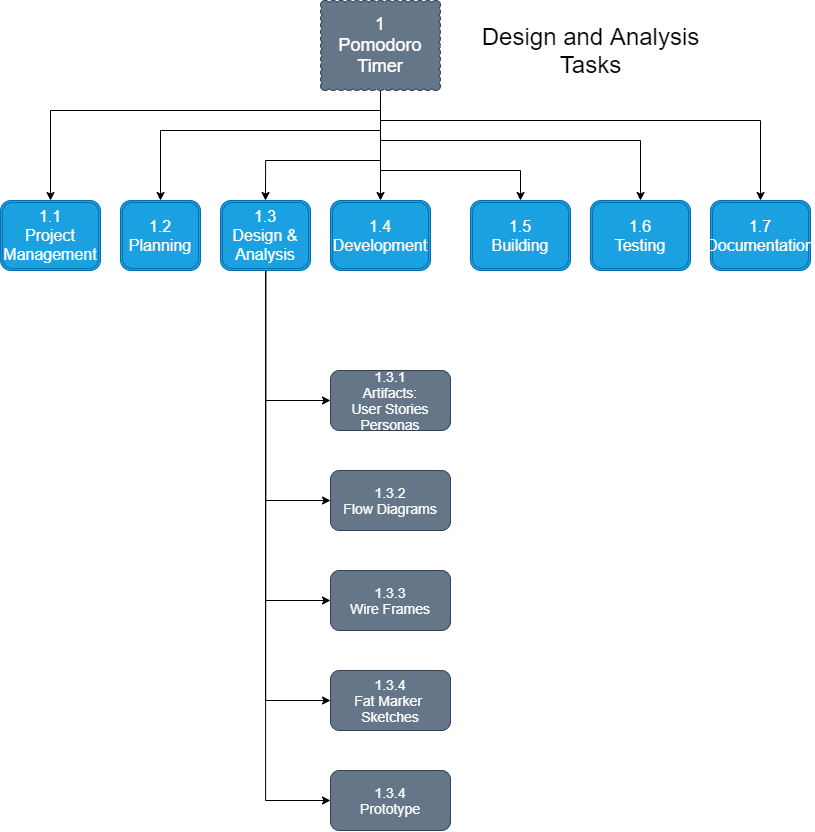

The diagram above was exported from draw.io. Its source (the exported page's mxGraphModel, read from the mxfile embedded in the PNG):
<mxGraphModel dx="1458" dy="1096" grid="1" gridSize="10" guides="1" tooltips="1" connect="1" arrows="1" fold="1" page="1" pageScale="1" pageWidth="850" pageHeight="1100" math="0" shadow="0">
  <root>
    <mxCell id="0" />
    <mxCell id="1" parent="0" />
    <mxCell id="2" style="edgeStyle=orthogonalEdgeStyle;rounded=0;orthogonalLoop=1;jettySize=auto;html=1;entryX=0.5;entryY=0;entryDx=0;entryDy=0;" edge="1" parent="1" source="9" target="10">
      <mxGeometry relative="1" as="geometry">
        <Array as="points">
          <mxPoint x="390" y="120" />
          <mxPoint x="60" y="120" />
        </Array>
      </mxGeometry>
    </mxCell>
    <mxCell id="3" style="edgeStyle=orthogonalEdgeStyle;rounded=0;orthogonalLoop=1;jettySize=auto;html=1;entryX=0.5;entryY=0;entryDx=0;entryDy=0;" edge="1" parent="1" source="9" target="16">
      <mxGeometry relative="1" as="geometry">
        <Array as="points">
          <mxPoint x="390" y="130" />
          <mxPoint x="770" y="130" />
        </Array>
      </mxGeometry>
    </mxCell>
    <mxCell id="4" style="edgeStyle=orthogonalEdgeStyle;rounded=0;orthogonalLoop=1;jettySize=auto;html=1;entryX=0.5;entryY=0;entryDx=0;entryDy=0;" edge="1" parent="1" source="9" target="15">
      <mxGeometry relative="1" as="geometry">
        <Array as="points">
          <mxPoint x="390" y="150" />
          <mxPoint x="650" y="150" />
        </Array>
      </mxGeometry>
    </mxCell>
    <mxCell id="5" style="edgeStyle=orthogonalEdgeStyle;rounded=0;orthogonalLoop=1;jettySize=auto;html=1;entryX=0.5;entryY=0;entryDx=0;entryDy=0;" edge="1" parent="1" source="9" target="11">
      <mxGeometry relative="1" as="geometry">
        <Array as="points">
          <mxPoint x="390" y="140" />
          <mxPoint x="170" y="140" />
        </Array>
      </mxGeometry>
    </mxCell>
    <mxCell id="6" style="edgeStyle=orthogonalEdgeStyle;rounded=0;orthogonalLoop=1;jettySize=auto;html=1;entryX=0.5;entryY=0;entryDx=0;entryDy=0;" edge="1" parent="1" source="9" target="14">
      <mxGeometry relative="1" as="geometry">
        <Array as="points">
          <mxPoint x="390" y="180" />
          <mxPoint x="530" y="180" />
        </Array>
      </mxGeometry>
    </mxCell>
    <mxCell id="7" style="edgeStyle=orthogonalEdgeStyle;rounded=0;orthogonalLoop=1;jettySize=auto;html=1;" edge="1" parent="1" source="9" target="13">
      <mxGeometry relative="1" as="geometry" />
    </mxCell>
    <mxCell id="8" style="edgeStyle=orthogonalEdgeStyle;rounded=0;orthogonalLoop=1;jettySize=auto;html=1;entryX=0.5;entryY=0;entryDx=0;entryDy=0;" edge="1" parent="1" source="9" target="12">
      <mxGeometry relative="1" as="geometry">
        <Array as="points">
          <mxPoint x="390" y="170" />
          <mxPoint x="275" y="170" />
        </Array>
      </mxGeometry>
    </mxCell>
    <mxCell id="9" value="&lt;font style=&quot;font-size: 18px&quot;&gt;1&lt;br&gt;Pomodoro Timer&lt;/font&gt;" style="whiteSpace=wrap;html=1;shape=mxgraph.basic.cloud_rect;fillColor=#647687;strokeColor=#314354;fontColor=#ffffff;" vertex="1" parent="1">
      <mxGeometry x="330" y="10" width="120" height="90" as="geometry" />
    </mxCell>
    <mxCell id="10" value="&lt;font style=&quot;font-size: 16px&quot;&gt;1.1&lt;br&gt;Project Management&lt;/font&gt;" style="shape=ext;double=1;rounded=1;whiteSpace=wrap;html=1;fillColor=#1ba1e2;strokeColor=#006EAF;fontColor=#ffffff;" vertex="1" parent="1">
      <mxGeometry x="10" y="210" width="100" height="70" as="geometry" />
    </mxCell>
    <mxCell id="11" value="&lt;font style=&quot;font-size: 16px&quot;&gt;1.2&lt;br&gt;Planning&lt;/font&gt;" style="shape=ext;double=1;rounded=1;whiteSpace=wrap;html=1;fillColor=#1ba1e2;strokeColor=#006EAF;fontColor=#ffffff;" vertex="1" parent="1">
      <mxGeometry x="130" y="210" width="80" height="70" as="geometry" />
    </mxCell>
    <mxCell id="40" style="edgeStyle=orthogonalEdgeStyle;rounded=0;orthogonalLoop=1;jettySize=auto;html=1;entryX=0;entryY=0.5;entryDx=0;entryDy=0;" edge="1" parent="1" source="12" target="34">
      <mxGeometry relative="1" as="geometry">
        <Array as="points">
          <mxPoint x="275" y="410" />
        </Array>
      </mxGeometry>
    </mxCell>
    <mxCell id="41" style="edgeStyle=orthogonalEdgeStyle;rounded=0;orthogonalLoop=1;jettySize=auto;html=1;entryX=0;entryY=0.5;entryDx=0;entryDy=0;" edge="1" parent="1" source="12" target="35">
      <mxGeometry relative="1" as="geometry">
        <Array as="points">
          <mxPoint x="275" y="510" />
        </Array>
      </mxGeometry>
    </mxCell>
    <mxCell id="42" style="edgeStyle=orthogonalEdgeStyle;rounded=0;orthogonalLoop=1;jettySize=auto;html=1;entryX=0;entryY=0.5;entryDx=0;entryDy=0;" edge="1" parent="1" source="12" target="36">
      <mxGeometry relative="1" as="geometry">
        <Array as="points">
          <mxPoint x="275" y="610" />
        </Array>
      </mxGeometry>
    </mxCell>
    <mxCell id="43" style="edgeStyle=orthogonalEdgeStyle;rounded=0;orthogonalLoop=1;jettySize=auto;html=1;entryX=0;entryY=0.5;entryDx=0;entryDy=0;" edge="1" parent="1" source="12" target="37">
      <mxGeometry relative="1" as="geometry">
        <Array as="points">
          <mxPoint x="275" y="710" />
        </Array>
      </mxGeometry>
    </mxCell>
    <mxCell id="44" style="edgeStyle=orthogonalEdgeStyle;rounded=0;orthogonalLoop=1;jettySize=auto;html=1;entryX=0;entryY=0.5;entryDx=0;entryDy=0;" edge="1" parent="1" source="12" target="38">
      <mxGeometry relative="1" as="geometry">
        <Array as="points">
          <mxPoint x="275" y="810" />
        </Array>
      </mxGeometry>
    </mxCell>
    <mxCell id="12" value="&lt;font style=&quot;font-size: 16px&quot;&gt;1.3&lt;br&gt;Design &amp;amp; Analysis&lt;/font&gt;" style="shape=ext;double=1;rounded=1;whiteSpace=wrap;html=1;fillColor=#1ba1e2;strokeColor=#006EAF;fontColor=#ffffff;" vertex="1" parent="1">
      <mxGeometry x="230" y="210" width="90" height="70" as="geometry" />
    </mxCell>
    <mxCell id="13" value="&lt;font style=&quot;font-size: 16px&quot;&gt;1.4&lt;br&gt;Development&lt;/font&gt;" style="shape=ext;double=1;rounded=1;whiteSpace=wrap;html=1;fillColor=#1ba1e2;strokeColor=#006EAF;fontColor=#ffffff;" vertex="1" parent="1">
      <mxGeometry x="340" y="210" width="100" height="70" as="geometry" />
    </mxCell>
    <mxCell id="14" value="&lt;font style=&quot;font-size: 16px&quot;&gt;1.5&lt;br&gt;Building&lt;/font&gt;" style="shape=ext;double=1;rounded=1;whiteSpace=wrap;html=1;fillColor=#1ba1e2;strokeColor=#006EAF;fontColor=#ffffff;" vertex="1" parent="1">
      <mxGeometry x="480" y="210" width="100" height="70" as="geometry" />
    </mxCell>
    <mxCell id="15" value="&lt;font style=&quot;font-size: 16px&quot;&gt;1.6&lt;br&gt;Testing&lt;/font&gt;" style="shape=ext;double=1;rounded=1;whiteSpace=wrap;html=1;fillColor=#1ba1e2;strokeColor=#006EAF;fontColor=#ffffff;" vertex="1" parent="1">
      <mxGeometry x="600" y="210" width="100" height="70" as="geometry" />
    </mxCell>
    <mxCell id="16" value="&lt;font style=&quot;font-size: 16px&quot;&gt;1.7&lt;br&gt;Documentation&lt;/font&gt;" style="shape=ext;double=1;rounded=1;whiteSpace=wrap;html=1;fillColor=#1ba1e2;strokeColor=#006EAF;fontColor=#ffffff;" vertex="1" parent="1">
      <mxGeometry x="720" y="210" width="100" height="70" as="geometry" />
    </mxCell>
    <mxCell id="17" value="&lt;font style=&quot;font-size: 24px&quot;&gt;Design and Analysis&lt;br&gt;Tasks&lt;br&gt;&lt;/font&gt;" style="text;html=1;align=center;verticalAlign=middle;resizable=0;points=[];autosize=1;" vertex="1" parent="1">
      <mxGeometry x="485" y="40" width="230" height="40" as="geometry" />
    </mxCell>
    <mxCell id="34" value="&lt;font style=&quot;font-size: 14px&quot;&gt;1.3.1&lt;br&gt;Artifacts:&lt;br&gt;User Stories&lt;br&gt;Personas&lt;/font&gt;" style="rounded=1;whiteSpace=wrap;html=1;fillColor=#647687;strokeColor=#314354;fontColor=#ffffff;" vertex="1" parent="1">
      <mxGeometry x="340" y="380" width="120" height="60" as="geometry" />
    </mxCell>
    <mxCell id="35" value="&lt;font style=&quot;font-size: 14px&quot;&gt;1.3.2&lt;br&gt;Flow Diagrams&lt;/font&gt;" style="rounded=1;whiteSpace=wrap;html=1;fillColor=#647687;strokeColor=#314354;fontColor=#ffffff;" vertex="1" parent="1">
      <mxGeometry x="340" y="480" width="120" height="60" as="geometry" />
    </mxCell>
    <mxCell id="36" value="&lt;font style=&quot;font-size: 14px&quot;&gt;1.3.3&lt;br&gt;Wire Frames&lt;/font&gt;" style="rounded=1;whiteSpace=wrap;html=1;fillColor=#647687;strokeColor=#314354;fontColor=#ffffff;" vertex="1" parent="1">
      <mxGeometry x="340" y="580" width="120" height="60" as="geometry" />
    </mxCell>
    <mxCell id="37" value="&lt;font style=&quot;font-size: 14px&quot;&gt;1.3.4&lt;br&gt;Fat Marker &lt;br&gt;Sketches&lt;/font&gt;" style="rounded=1;whiteSpace=wrap;html=1;fillColor=#647687;strokeColor=#314354;fontColor=#ffffff;" vertex="1" parent="1">
      <mxGeometry x="340" y="680" width="120" height="60" as="geometry" />
    </mxCell>
    <mxCell id="38" value="&lt;font style=&quot;font-size: 14px&quot;&gt;1.3.4&lt;br&gt;Prototype&lt;/font&gt;" style="rounded=1;whiteSpace=wrap;html=1;fillColor=#647687;strokeColor=#314354;fontColor=#ffffff;" vertex="1" parent="1">
      <mxGeometry x="340" y="780" width="120" height="60" as="geometry" />
    </mxCell>
  </root>
</mxGraphModel>